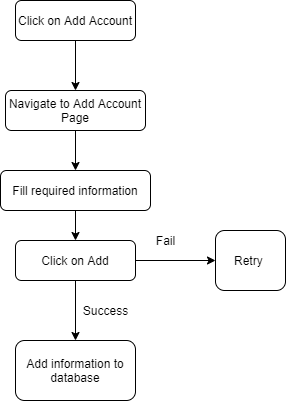

The diagram above was exported from draw.io. Its source (the exported page's mxGraphModel, read from the mxfile embedded in the PNG):
<mxGraphModel dx="1038" dy="548" grid="1" gridSize="10" guides="1" tooltips="1" connect="1" arrows="1" fold="1" page="1" pageScale="1" pageWidth="827" pageHeight="1169" math="0" shadow="0">
  <root>
    <mxCell id="WIyWlLk6GJQsqaUBKTNV-0" />
    <mxCell id="WIyWlLk6GJQsqaUBKTNV-1" parent="WIyWlLk6GJQsqaUBKTNV-0" />
    <mxCell id="XgIZ1EL1_Bkg3dzyLlFN-2" style="edgeStyle=orthogonalEdgeStyle;rounded=0;orthogonalLoop=1;jettySize=auto;html=1;" edge="1" parent="WIyWlLk6GJQsqaUBKTNV-1" source="WIyWlLk6GJQsqaUBKTNV-3">
      <mxGeometry relative="1" as="geometry">
        <mxPoint x="220" y="170" as="targetPoint" />
      </mxGeometry>
    </mxCell>
    <mxCell id="WIyWlLk6GJQsqaUBKTNV-3" value="Click on Add Account" style="rounded=1;whiteSpace=wrap;html=1;fontSize=12;glass=0;strokeWidth=1;shadow=0;" parent="WIyWlLk6GJQsqaUBKTNV-1" vertex="1">
      <mxGeometry x="160" y="80" width="120" height="40" as="geometry" />
    </mxCell>
    <mxCell id="XgIZ1EL1_Bkg3dzyLlFN-4" style="edgeStyle=orthogonalEdgeStyle;rounded=0;orthogonalLoop=1;jettySize=auto;html=1;" edge="1" parent="WIyWlLk6GJQsqaUBKTNV-1" source="WIyWlLk6GJQsqaUBKTNV-11" target="XgIZ1EL1_Bkg3dzyLlFN-5">
      <mxGeometry relative="1" as="geometry">
        <mxPoint x="400" y="300" as="targetPoint" />
      </mxGeometry>
    </mxCell>
    <mxCell id="XgIZ1EL1_Bkg3dzyLlFN-9" style="edgeStyle=orthogonalEdgeStyle;rounded=0;orthogonalLoop=1;jettySize=auto;html=1;entryX=0.5;entryY=0;entryDx=0;entryDy=0;" edge="1" parent="WIyWlLk6GJQsqaUBKTNV-1" source="WIyWlLk6GJQsqaUBKTNV-11" target="XgIZ1EL1_Bkg3dzyLlFN-8">
      <mxGeometry relative="1" as="geometry" />
    </mxCell>
    <mxCell id="WIyWlLk6GJQsqaUBKTNV-11" value="Click on Add" style="rounded=1;whiteSpace=wrap;html=1;fontSize=12;glass=0;strokeWidth=1;shadow=0;" parent="WIyWlLk6GJQsqaUBKTNV-1" vertex="1">
      <mxGeometry x="160" y="320" width="120" height="40" as="geometry" />
    </mxCell>
    <mxCell id="XgIZ1EL1_Bkg3dzyLlFN-3" style="edgeStyle=orthogonalEdgeStyle;rounded=0;orthogonalLoop=1;jettySize=auto;html=1;entryX=0.5;entryY=0;entryDx=0;entryDy=0;" edge="1" parent="WIyWlLk6GJQsqaUBKTNV-1" source="WIyWlLk6GJQsqaUBKTNV-12" target="WIyWlLk6GJQsqaUBKTNV-11">
      <mxGeometry relative="1" as="geometry" />
    </mxCell>
    <mxCell id="WIyWlLk6GJQsqaUBKTNV-12" value="Fill required information" style="rounded=1;whiteSpace=wrap;html=1;fontSize=12;glass=0;strokeWidth=1;shadow=0;" parent="WIyWlLk6GJQsqaUBKTNV-1" vertex="1">
      <mxGeometry x="145" y="250" width="150" height="40" as="geometry" />
    </mxCell>
    <mxCell id="XgIZ1EL1_Bkg3dzyLlFN-5" value="Retry&amp;nbsp;" style="rounded=1;whiteSpace=wrap;html=1;" vertex="1" parent="WIyWlLk6GJQsqaUBKTNV-1">
      <mxGeometry x="360" y="310" width="70" height="60" as="geometry" />
    </mxCell>
    <mxCell id="XgIZ1EL1_Bkg3dzyLlFN-6" value="Fail" style="text;html=1;align=center;verticalAlign=middle;resizable=0;points=[];autosize=1;" vertex="1" parent="WIyWlLk6GJQsqaUBKTNV-1">
      <mxGeometry x="295" y="310" width="30" height="20" as="geometry" />
    </mxCell>
    <mxCell id="XgIZ1EL1_Bkg3dzyLlFN-8" value="Add information to database" style="rounded=1;whiteSpace=wrap;html=1;" vertex="1" parent="WIyWlLk6GJQsqaUBKTNV-1">
      <mxGeometry x="160" y="420" width="120" height="60" as="geometry" />
    </mxCell>
    <mxCell id="XgIZ1EL1_Bkg3dzyLlFN-10" value="Success" style="text;html=1;align=center;verticalAlign=middle;resizable=0;points=[];autosize=1;" vertex="1" parent="WIyWlLk6GJQsqaUBKTNV-1">
      <mxGeometry x="220" y="380" width="60" height="20" as="geometry" />
    </mxCell>
    <mxCell id="kMnSd2bXk4ky6LzVdeUO-1" style="edgeStyle=orthogonalEdgeStyle;rounded=0;orthogonalLoop=1;jettySize=auto;html=1;entryX=0.5;entryY=0;entryDx=0;entryDy=0;" edge="1" parent="WIyWlLk6GJQsqaUBKTNV-1" source="kMnSd2bXk4ky6LzVdeUO-0" target="WIyWlLk6GJQsqaUBKTNV-12">
      <mxGeometry relative="1" as="geometry" />
    </mxCell>
    <mxCell id="kMnSd2bXk4ky6LzVdeUO-0" value="Navigate to Add Account Page" style="rounded=1;whiteSpace=wrap;html=1;" vertex="1" parent="WIyWlLk6GJQsqaUBKTNV-1">
      <mxGeometry x="150" y="170" width="140" height="40" as="geometry" />
    </mxCell>
  </root>
</mxGraphModel>